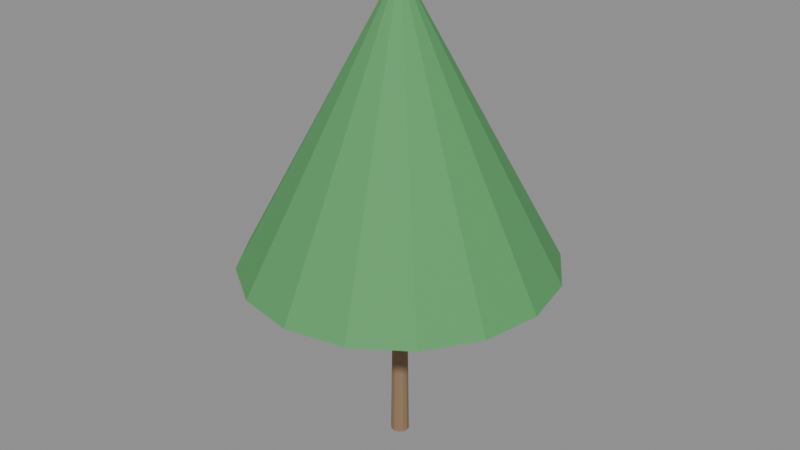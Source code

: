 # Source: e0449_after.blend  (saved by Blender 5.2.44; exported with 4.5.12 LTS)
import bpy
from mathutils import Matrix  # noqa: F401  (used for matrix-valued properties, if any)

bpy.ops.wm.read_factory_settings(use_empty=True)
scene = bpy.context.scene
scene.name = 'Scene'

# ---- materials (node trees are filled in below, after node groups)
mat_madera_tronco = bpy.data.materials.new('Madera_Tronco')
mat_follaje = bpy.data.materials.new('Follaje')

# ---- material node trees
mat_madera_tronco.use_nodes = True; mat_madera_tronco.node_tree.nodes.clear()
_N = mat_madera_tronco.node_tree.nodes; _L = mat_madera_tronco.node_tree.links
n0 = _N.new('ShaderNodeBsdfPrincipled'); n0.name = 'Principled BSDF'; n0.location = (-200, 100)
n0.inputs[0].default_value = (0.28, 0.18, 0.1, 1.0)
n0.inputs[2].default_value = 0.9
n0.inputs[3].default_value = 1.45
n0.inputs[10].default_value = 0.005
n1 = _N.new('ShaderNodeOutputMaterial'); n1.name = 'Material Output'; n1.location = (200, 100)
_L.new(n0.outputs[0], n1.inputs[0])
n1.is_active_output = True
mat_follaje.use_nodes = True; mat_follaje.node_tree.nodes.clear()
_N = mat_follaje.node_tree.nodes; _L = mat_follaje.node_tree.links
n0 = _N.new('ShaderNodeBsdfPrincipled'); n0.name = 'Principled BSDF'; n0.location = (-200, 100)
n0.inputs[0].default_value = (0.1, 0.35, 0.12, 1.0)
n0.inputs[2].default_value = 0.8
n0.inputs[3].default_value = 1.45
n0.inputs[10].default_value = 0.005
n1 = _N.new('ShaderNodeOutputMaterial'); n1.name = 'Material Output'; n1.location = (200, 100)
_L.new(n0.outputs[0], n1.inputs[0])
n1.is_active_output = True

# ---- meshes
me_arbol_frondoso_tronco_mesh = bpy.data.meshes.new('Arbol_Frondoso_Tronco_mesh')
me_arbol_frondoso_tronco_mesh.from_pydata([(0.0, 0.12, 0.0), (0.0, 0.084, 2.5), (0.06, 0.1039, 0.0), (0.042, 0.07275, 2.5), (0.1039, 0.06, 0.0), (0.07275, 0.042, 2.5), (0.12, 0.0, 0.0), (0.084, 0.0, 2.5), (0.1039, -0.06, 0.0), (0.07275, -0.042, 2.5), (0.06, -0.1039, 0.0), (0.042, -0.07275, 2.5), (0.0, -0.12, 0.0), (0.0, -0.084, 2.5), (-0.06, -0.1039, 0.0), (-0.042, -0.07275, 2.5), (-0.1039, -0.06, 0.0), (-0.07275, -0.042, 2.5), (-0.12, 0.0, 0.0), (-0.084, 0.0, 2.5), (-0.1039, 0.06, 0.0), (-0.07275, 0.042, 2.5), (-0.06, 0.1039, 0.0), (-0.042, 0.07275, 2.5)], [], [(0, 1, 3, 2), (2, 3, 5, 4), (4, 5, 7, 6), (6, 7, 9, 8), (8, 9, 11, 10), (10, 11, 13, 12), (12, 13, 15, 14), (14, 15, 17, 16), (16, 17, 19, 18), (18, 19, 21, 20), (3, 1, 23, 21, 19, 17, 15, 13, 11, 9, 7, 5), (20, 21, 23, 22), (22, 23, 1, 0), (0, 2, 4, 6, 8, 10, 12, 14, 16, 18, 20, 22)])
me_arbol_frondoso_tronco_mesh.materials.append(mat_madera_tronco)
me_arbol_frondoso_tronco_mesh.update()
me_arbol_frondoso_copa_mesh = bpy.data.meshes.new('Arbol_Frondoso_Copa_mesh')
me_arbol_frondoso_copa_mesh.from_pydata([(0.0, 2.0, 2.5), (0.0, 0.1, 6.0), (0.7654, 1.848, 2.5), (0.03827, 0.09239, 6.0), (1.414, 1.414, 2.5), (0.07071, 0.07071, 6.0), (1.848, 0.7654, 2.5), (0.09239, 0.03827, 6.0), (2.0, 0.0, 2.5), (0.1, 0.0, 6.0), (1.848, -0.7654, 2.5), (0.09239, -0.03827, 6.0), (1.414, -1.414, 2.5), (0.07071, -0.07071, 6.0), (0.7654, -1.848, 2.5), (0.03827, -0.09239, 6.0), (0.0, -2.0, 2.5), (0.0, -0.1, 6.0), (-0.7654, -1.848, 2.5), (-0.03827, -0.09239, 6.0), (-1.414, -1.414, 2.5), (-0.07071, -0.07071, 6.0), (-1.848, -0.7654, 2.5), (-0.09239, -0.03827, 6.0), (-2.0, 0.0, 2.5), (-0.1, 0.0, 6.0), (-1.848, 0.7654, 2.5), (-0.09239, 0.03827, 6.0), (-1.414, 1.414, 2.5), (-0.07071, 0.07071, 6.0), (-0.7654, 1.848, 2.5), (-0.03827, 0.09239, 6.0)], [], [(0, 1, 3, 2), (2, 3, 5, 4), (4, 5, 7, 6), (6, 7, 9, 8), (8, 9, 11, 10), (10, 11, 13, 12), (12, 13, 15, 14), (14, 15, 17, 16), (16, 17, 19, 18), (18, 19, 21, 20), (20, 21, 23, 22), (22, 23, 25, 24), (24, 25, 27, 26), (26, 27, 29, 28), (3, 1, 31, 29, 27, 25, 23, 21, 19, 17, 15, 13, 11, 9, 7, 5), (28, 29, 31, 30), (30, 31, 1, 0), (0, 2, 4, 6, 8, 10, 12, 14, 16, 18, 20, 22, 24, 26, 28, 30)])
me_arbol_frondoso_copa_mesh.materials.append(mat_follaje)
me_arbol_frondoso_copa_mesh.update()

# ---- objects
ob_arbol_frondoso = bpy.data.objects.new('Arbol_Frondoso', None)
ob_arbol_frondoso_tronco = bpy.data.objects.new('Arbol_Frondoso_Tronco', me_arbol_frondoso_tronco_mesh)
ob_arbol_frondoso_copa = bpy.data.objects.new('Arbol_Frondoso_Copa', me_arbol_frondoso_copa_mesh)

# ---- transforms, parenting, visibility, modifiers, constraints
ob_arbol_frondoso.location = (0.0, -1.29, 0.0)
ob_arbol_frondoso.empty_display_type = 'ARROWS'
ob_arbol_frondoso_tronco.parent = ob_arbol_frondoso
ob_arbol_frondoso_tronco.location = (0.0, 0.0, 0.0)
ob_arbol_frondoso_copa.parent = ob_arbol_frondoso
ob_arbol_frondoso_copa.location = (0.0, 0.0, 0.0)

# ---- collection membership
scene.collection.objects.link(ob_arbol_frondoso)
scene.collection.objects.link(ob_arbol_frondoso_tronco)
scene.collection.objects.link(ob_arbol_frondoso_copa)

# ---- scene / render settings (as saved in the file)
scene.frame_start = 1; scene.frame_end = 250; scene.frame_set(1)
scene.render.engine = 'BLENDER_EEVEE_NEXT'
scene.render.bake_bias = 0.0
scene.render.bake_samples = 0
scene.render.compositor_device = 'GPU'
scene.eevee.use_volume_custom_range = False
scene.eevee.fast_gi_thickness_near = 0.1
scene.eevee.fast_gi_thickness_far = 0.0
scene.eevee.ray_tracing_options.screen_trace_thickness = 0.1
bpy.context.view_layer.update()

# ---- added for rendering (the .blend has no active camera and no usable light): camera, sun + grey world if the file has none
cam_auto = bpy.data.cameras.new('AutoCamera')
cam_auto.lens = 50.0
cam_auto.sensor_width = 36.0
cam_auto.clip_end = 1000.0
ob_auto_camera = bpy.data.objects.new('AutoCamera', cam_auto)
scene.collection.objects.link(ob_auto_camera)
ob_auto_camera.location = (7.6296, -10.4455, 9.10368)
ob_auto_camera.rotation_euler = (1.09748, -7.21219e-08, 0.694738)
scene.camera = ob_auto_camera
light_auto_sun = bpy.data.lights.new('AutoSun', 'SUN')
light_auto_sun.energy = 3.0
light_auto_sun.angle = 0.0523599
ob_auto_sun = bpy.data.objects.new('AutoSun', light_auto_sun)
scene.collection.objects.link(ob_auto_sun)
ob_auto_sun.rotation_euler = (0.872665, 0.174533, 0.523599)
if scene.world is None:
    world_auto = bpy.data.worlds.new('AutoWorld')
    world_auto.color = (0.3, 0.3, 0.3)
    scene.world = world_auto
bpy.context.view_layer.update()
